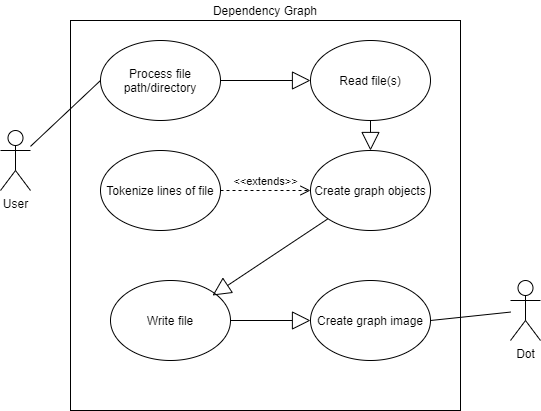

The diagram above was exported from draw.io. Its source (the exported page's mxGraphModel, read from the mxfile embedded in the PNG):
<mxGraphModel dx="460" dy="784" grid="1" gridSize="10" guides="1" tooltips="1" connect="1" arrows="1" fold="1" page="1" pageScale="1" pageWidth="850" pageHeight="1100" math="0" shadow="0">
  <root>
    <mxCell id="0" />
    <mxCell id="1" parent="0" />
    <mxCell id="-OGZfgTzgsevHYHh0YYY-1" value="User" style="shape=umlActor;verticalLabelPosition=bottom;verticalAlign=top;html=1;outlineConnect=0;" parent="1" vertex="1">
      <mxGeometry x="155" y="455" width="30" height="60" as="geometry" />
    </mxCell>
    <mxCell id="-OGZfgTzgsevHYHh0YYY-2" value="" style="whiteSpace=wrap;html=1;aspect=fixed;" parent="1" vertex="1">
      <mxGeometry x="225" y="345" width="390" height="390" as="geometry" />
    </mxCell>
    <mxCell id="-OGZfgTzgsevHYHh0YYY-4" value="Create graph objects" style="ellipse;whiteSpace=wrap;html=1;" parent="1" vertex="1">
      <mxGeometry x="465" y="475" width="120" height="80" as="geometry" />
    </mxCell>
    <mxCell id="-OGZfgTzgsevHYHh0YYY-5" value="Read file(s)" style="ellipse;whiteSpace=wrap;html=1;" parent="1" vertex="1">
      <mxGeometry x="465" y="365" width="120" height="80" as="geometry" />
    </mxCell>
    <mxCell id="-OGZfgTzgsevHYHh0YYY-6" value="Process file path/directory" style="ellipse;whiteSpace=wrap;html=1;" parent="1" vertex="1">
      <mxGeometry x="255" y="365" width="120" height="80" as="geometry" />
    </mxCell>
    <mxCell id="-OGZfgTzgsevHYHh0YYY-7" value="Create graph image" style="ellipse;whiteSpace=wrap;html=1;" parent="1" vertex="1">
      <mxGeometry x="465" y="605" width="120" height="80" as="geometry" />
    </mxCell>
    <mxCell id="-OGZfgTzgsevHYHh0YYY-8" value="Write file" style="ellipse;whiteSpace=wrap;html=1;" parent="1" vertex="1">
      <mxGeometry x="265" y="605" width="120" height="80" as="geometry" />
    </mxCell>
    <mxCell id="-OGZfgTzgsevHYHh0YYY-9" value="Dot" style="shape=umlActor;verticalLabelPosition=bottom;verticalAlign=top;html=1;outlineConnect=0;" parent="1" vertex="1">
      <mxGeometry x="665" y="605" width="30" height="60" as="geometry" />
    </mxCell>
    <mxCell id="-OGZfgTzgsevHYHh0YYY-10" value="" style="endArrow=none;html=1;entryX=0;entryY=0.5;entryDx=0;entryDy=0;" parent="1" source="-OGZfgTzgsevHYHh0YYY-1" target="-OGZfgTzgsevHYHh0YYY-6" edge="1">
      <mxGeometry width="50" height="50" relative="1" as="geometry">
        <mxPoint x="315" y="565" as="sourcePoint" />
        <mxPoint x="365" y="515" as="targetPoint" />
      </mxGeometry>
    </mxCell>
    <mxCell id="-OGZfgTzgsevHYHh0YYY-11" value="Tokenize lines of file" style="ellipse;whiteSpace=wrap;html=1;" parent="1" vertex="1">
      <mxGeometry x="255" y="475" width="120" height="80" as="geometry" />
    </mxCell>
    <mxCell id="-OGZfgTzgsevHYHh0YYY-20" value="" style="endArrow=none;html=1;exitX=1;exitY=0.5;exitDx=0;exitDy=0;" parent="1" source="-OGZfgTzgsevHYHh0YYY-7" target="-OGZfgTzgsevHYHh0YYY-9" edge="1">
      <mxGeometry width="50" height="50" relative="1" as="geometry">
        <mxPoint x="465" y="585" as="sourcePoint" />
        <mxPoint x="515" y="535" as="targetPoint" />
      </mxGeometry>
    </mxCell>
    <mxCell id="-OGZfgTzgsevHYHh0YYY-21" value="Dependency Graph" style="text;html=1;strokeColor=none;fillColor=none;align=center;verticalAlign=middle;whiteSpace=wrap;rounded=0;" parent="1" vertex="1">
      <mxGeometry x="365" y="325" width="110" height="20" as="geometry" />
    </mxCell>
    <mxCell id="qddtiWMaZn2tC9WE5D-C-3" value="&amp;lt;&amp;lt;extends&amp;gt;&amp;gt;" style="html=1;verticalAlign=bottom;endArrow=open;dashed=1;endSize=8;entryX=0;entryY=0.5;entryDx=0;entryDy=0;exitX=1;exitY=0.5;exitDx=0;exitDy=0;" edge="1" parent="1" source="-OGZfgTzgsevHYHh0YYY-11" target="-OGZfgTzgsevHYHh0YYY-4">
      <mxGeometry relative="1" as="geometry">
        <mxPoint x="384.99640687119285" y="301.7157287525381" as="sourcePoint" />
        <mxPoint x="482.57" y="200" as="targetPoint" />
      </mxGeometry>
    </mxCell>
    <mxCell id="qddtiWMaZn2tC9WE5D-C-4" value="" style="endArrow=block;endSize=16;endFill=0;html=1;exitX=1;exitY=0.5;exitDx=0;exitDy=0;entryX=0;entryY=0.5;entryDx=0;entryDy=0;" edge="1" parent="1" source="-OGZfgTzgsevHYHh0YYY-6" target="-OGZfgTzgsevHYHh0YYY-5">
      <mxGeometry width="160" relative="1" as="geometry">
        <mxPoint x="427.56999999999994" y="180" as="sourcePoint" />
        <mxPoint x="319.9964068711929" y="261.71572875253787" as="targetPoint" />
      </mxGeometry>
    </mxCell>
    <mxCell id="qddtiWMaZn2tC9WE5D-C-5" value="" style="endArrow=block;endSize=16;endFill=0;html=1;exitX=0.5;exitY=1;exitDx=0;exitDy=0;entryX=0.5;entryY=0;entryDx=0;entryDy=0;" edge="1" parent="1" source="-OGZfgTzgsevHYHh0YYY-5" target="-OGZfgTzgsevHYHh0YYY-4">
      <mxGeometry width="160" relative="1" as="geometry">
        <mxPoint x="427.56999999999994" y="180" as="sourcePoint" />
        <mxPoint x="319.9964068711929" y="261.71572875253787" as="targetPoint" />
      </mxGeometry>
    </mxCell>
    <mxCell id="qddtiWMaZn2tC9WE5D-C-6" value="" style="endArrow=block;endSize=16;endFill=0;html=1;" edge="1" parent="1" source="-OGZfgTzgsevHYHh0YYY-4">
      <mxGeometry width="160" relative="1" as="geometry">
        <mxPoint x="427.56999999999994" y="180" as="sourcePoint" />
        <mxPoint x="367" y="620" as="targetPoint" />
      </mxGeometry>
    </mxCell>
    <mxCell id="qddtiWMaZn2tC9WE5D-C-7" value="" style="endArrow=block;endSize=16;endFill=0;html=1;exitX=1;exitY=0.5;exitDx=0;exitDy=0;entryX=0;entryY=0.5;entryDx=0;entryDy=0;" edge="1" parent="1" source="-OGZfgTzgsevHYHh0YYY-8" target="-OGZfgTzgsevHYHh0YYY-7">
      <mxGeometry width="160" relative="1" as="geometry">
        <mxPoint x="427.56999999999994" y="180" as="sourcePoint" />
        <mxPoint x="319.9964068711929" y="261.71572875253787" as="targetPoint" />
      </mxGeometry>
    </mxCell>
  </root>
</mxGraphModel>